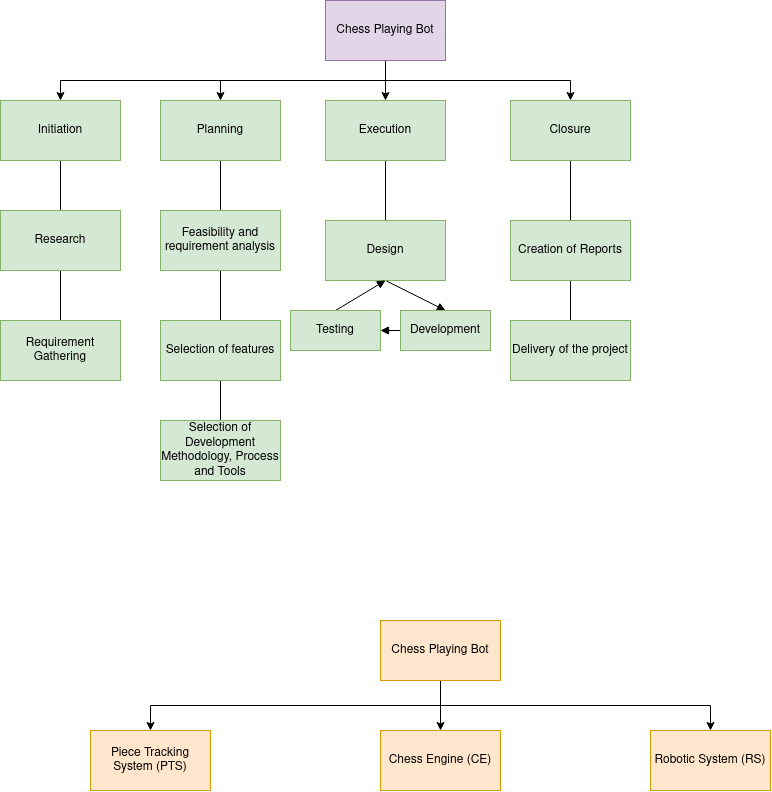

The diagram above was exported from draw.io. Its source (the exported page's mxGraphModel, read from the mxfile embedded in the PNG):
<mxGraphModel dx="1240" dy="666" grid="1" gridSize="10" guides="1" tooltips="1" connect="1" arrows="1" fold="1" page="1" pageScale="1" pageWidth="850" pageHeight="1100" math="0" shadow="0">
  <root>
    <mxCell id="0" />
    <mxCell id="1" parent="0" />
    <mxCell id="QIneBVGQJ86H-E-tX9Qq-7" style="edgeStyle=orthogonalEdgeStyle;rounded=0;orthogonalLoop=1;jettySize=auto;html=1;exitX=0.5;exitY=1;exitDx=0;exitDy=0;entryX=0.5;entryY=0;entryDx=0;entryDy=0;" parent="1" source="QIneBVGQJ86H-E-tX9Qq-1" target="QIneBVGQJ86H-E-tX9Qq-2" edge="1">
      <mxGeometry relative="1" as="geometry" />
    </mxCell>
    <mxCell id="QIneBVGQJ86H-E-tX9Qq-8" style="edgeStyle=orthogonalEdgeStyle;rounded=0;orthogonalLoop=1;jettySize=auto;html=1;exitX=0.5;exitY=1;exitDx=0;exitDy=0;entryX=0.5;entryY=0;entryDx=0;entryDy=0;" parent="1" source="QIneBVGQJ86H-E-tX9Qq-1" target="QIneBVGQJ86H-E-tX9Qq-3" edge="1">
      <mxGeometry relative="1" as="geometry" />
    </mxCell>
    <mxCell id="QIneBVGQJ86H-E-tX9Qq-9" style="edgeStyle=orthogonalEdgeStyle;rounded=0;orthogonalLoop=1;jettySize=auto;html=1;exitX=0.5;exitY=1;exitDx=0;exitDy=0;entryX=0.5;entryY=0;entryDx=0;entryDy=0;" parent="1" source="QIneBVGQJ86H-E-tX9Qq-1" target="QIneBVGQJ86H-E-tX9Qq-4" edge="1">
      <mxGeometry relative="1" as="geometry" />
    </mxCell>
    <mxCell id="QIneBVGQJ86H-E-tX9Qq-11" style="edgeStyle=orthogonalEdgeStyle;rounded=0;orthogonalLoop=1;jettySize=auto;html=1;exitX=0.5;exitY=1;exitDx=0;exitDy=0;" parent="1" source="QIneBVGQJ86H-E-tX9Qq-1" target="QIneBVGQJ86H-E-tX9Qq-6" edge="1">
      <mxGeometry relative="1" as="geometry" />
    </mxCell>
    <mxCell id="QIneBVGQJ86H-E-tX9Qq-1" value="Chess Playing Bot" style="rounded=0;whiteSpace=wrap;html=1;fillColor=#e1d5e7;strokeColor=#9673a6;" parent="1" vertex="1">
      <mxGeometry x="365" y="90" width="120" height="60" as="geometry" />
    </mxCell>
    <mxCell id="QIneBVGQJ86H-E-tX9Qq-15" style="edgeStyle=orthogonalEdgeStyle;rounded=0;orthogonalLoop=1;jettySize=auto;html=1;exitX=0.5;exitY=1;exitDx=0;exitDy=0;entryX=0.5;entryY=0;entryDx=0;entryDy=0;endArrow=none;endFill=0;" parent="1" source="QIneBVGQJ86H-E-tX9Qq-2" target="QIneBVGQJ86H-E-tX9Qq-12" edge="1">
      <mxGeometry relative="1" as="geometry" />
    </mxCell>
    <mxCell id="QIneBVGQJ86H-E-tX9Qq-2" value="Initiation" style="rounded=0;whiteSpace=wrap;html=1;fillColor=#d5e8d4;strokeColor=#82b366;" parent="1" vertex="1">
      <mxGeometry x="40" y="190" width="120" height="60" as="geometry" />
    </mxCell>
    <mxCell id="QIneBVGQJ86H-E-tX9Qq-18" style="edgeStyle=orthogonalEdgeStyle;rounded=0;orthogonalLoop=1;jettySize=auto;html=1;exitX=0.5;exitY=1;exitDx=0;exitDy=0;entryX=0.5;entryY=0;entryDx=0;entryDy=0;endArrow=none;endFill=0;" parent="1" source="QIneBVGQJ86H-E-tX9Qq-3" target="QIneBVGQJ86H-E-tX9Qq-17" edge="1">
      <mxGeometry relative="1" as="geometry" />
    </mxCell>
    <mxCell id="QIneBVGQJ86H-E-tX9Qq-3" value="Planning" style="rounded=0;whiteSpace=wrap;html=1;fillColor=#d5e8d4;strokeColor=#82b366;" parent="1" vertex="1">
      <mxGeometry x="200" y="190" width="120" height="60" as="geometry" />
    </mxCell>
    <mxCell id="QIneBVGQJ86H-E-tX9Qq-29" style="edgeStyle=none;rounded=0;orthogonalLoop=1;jettySize=auto;html=1;exitX=0.5;exitY=1;exitDx=0;exitDy=0;entryX=0.5;entryY=0;entryDx=0;entryDy=0;endArrow=none;endFill=0;" parent="1" source="QIneBVGQJ86H-E-tX9Qq-4" target="QIneBVGQJ86H-E-tX9Qq-23" edge="1">
      <mxGeometry relative="1" as="geometry" />
    </mxCell>
    <mxCell id="QIneBVGQJ86H-E-tX9Qq-4" value="Execution" style="rounded=0;whiteSpace=wrap;html=1;fillColor=#d5e8d4;strokeColor=#82b366;" parent="1" vertex="1">
      <mxGeometry x="365" y="190" width="120" height="60" as="geometry" />
    </mxCell>
    <mxCell id="QIneBVGQJ86H-E-tX9Qq-32" style="edgeStyle=none;rounded=0;orthogonalLoop=1;jettySize=auto;html=1;exitX=0.5;exitY=1;exitDx=0;exitDy=0;entryX=0.5;entryY=0;entryDx=0;entryDy=0;endArrow=none;endFill=0;" parent="1" source="QIneBVGQJ86H-E-tX9Qq-6" target="QIneBVGQJ86H-E-tX9Qq-31" edge="1">
      <mxGeometry relative="1" as="geometry" />
    </mxCell>
    <mxCell id="QIneBVGQJ86H-E-tX9Qq-6" value="Closure" style="rounded=0;whiteSpace=wrap;html=1;fillColor=#d5e8d4;strokeColor=#82b366;" parent="1" vertex="1">
      <mxGeometry x="550" y="190" width="120" height="60" as="geometry" />
    </mxCell>
    <mxCell id="QIneBVGQJ86H-E-tX9Qq-16" style="edgeStyle=orthogonalEdgeStyle;rounded=0;orthogonalLoop=1;jettySize=auto;html=1;exitX=0.5;exitY=1;exitDx=0;exitDy=0;entryX=0.5;entryY=0;entryDx=0;entryDy=0;endArrow=none;endFill=0;" parent="1" source="QIneBVGQJ86H-E-tX9Qq-12" target="QIneBVGQJ86H-E-tX9Qq-13" edge="1">
      <mxGeometry relative="1" as="geometry" />
    </mxCell>
    <mxCell id="QIneBVGQJ86H-E-tX9Qq-12" value="Research" style="rounded=0;whiteSpace=wrap;html=1;fillColor=#d5e8d4;strokeColor=#82b366;" parent="1" vertex="1">
      <mxGeometry x="40" y="300" width="120" height="60" as="geometry" />
    </mxCell>
    <mxCell id="QIneBVGQJ86H-E-tX9Qq-13" value="Requirement Gathering" style="rounded=0;whiteSpace=wrap;html=1;fillColor=#d5e8d4;strokeColor=#82b366;" parent="1" vertex="1">
      <mxGeometry x="40" y="410" width="120" height="60" as="geometry" />
    </mxCell>
    <mxCell id="QIneBVGQJ86H-E-tX9Qq-20" style="edgeStyle=orthogonalEdgeStyle;rounded=0;orthogonalLoop=1;jettySize=auto;html=1;exitX=0.5;exitY=1;exitDx=0;exitDy=0;entryX=0.5;entryY=0;entryDx=0;entryDy=0;endArrow=none;endFill=0;" parent="1" source="QIneBVGQJ86H-E-tX9Qq-17" target="QIneBVGQJ86H-E-tX9Qq-19" edge="1">
      <mxGeometry relative="1" as="geometry" />
    </mxCell>
    <mxCell id="QIneBVGQJ86H-E-tX9Qq-17" value="Feasibility and requirement analysis" style="rounded=0;whiteSpace=wrap;html=1;fillColor=#d5e8d4;strokeColor=#82b366;" parent="1" vertex="1">
      <mxGeometry x="200" y="300" width="120" height="60" as="geometry" />
    </mxCell>
    <mxCell id="QIneBVGQJ86H-E-tX9Qq-22" style="edgeStyle=orthogonalEdgeStyle;rounded=0;orthogonalLoop=1;jettySize=auto;html=1;exitX=0.5;exitY=1;exitDx=0;exitDy=0;endArrow=none;endFill=0;" parent="1" source="QIneBVGQJ86H-E-tX9Qq-19" target="QIneBVGQJ86H-E-tX9Qq-21" edge="1">
      <mxGeometry relative="1" as="geometry" />
    </mxCell>
    <mxCell id="QIneBVGQJ86H-E-tX9Qq-19" value="Selection of features" style="rounded=0;whiteSpace=wrap;html=1;fillColor=#d5e8d4;strokeColor=#82b366;" parent="1" vertex="1">
      <mxGeometry x="200" y="410" width="120" height="60" as="geometry" />
    </mxCell>
    <mxCell id="QIneBVGQJ86H-E-tX9Qq-21" value="Selection of Development Methodology, Process and Tools" style="rounded=0;whiteSpace=wrap;html=1;fillColor=#d5e8d4;strokeColor=#82b366;" parent="1" vertex="1">
      <mxGeometry x="200" y="510" width="120" height="60" as="geometry" />
    </mxCell>
    <mxCell id="QIneBVGQJ86H-E-tX9Qq-30" style="edgeStyle=none;rounded=0;orthogonalLoop=1;jettySize=auto;html=1;exitX=0.5;exitY=1;exitDx=0;exitDy=0;entryX=0.5;entryY=0;entryDx=0;entryDy=0;endArrow=block;endFill=1;" parent="1" source="QIneBVGQJ86H-E-tX9Qq-23" target="QIneBVGQJ86H-E-tX9Qq-24" edge="1">
      <mxGeometry relative="1" as="geometry" />
    </mxCell>
    <mxCell id="QIneBVGQJ86H-E-tX9Qq-23" value="Design" style="rounded=0;whiteSpace=wrap;html=1;fillColor=#d5e8d4;strokeColor=#82b366;" parent="1" vertex="1">
      <mxGeometry x="365" y="310" width="120" height="60" as="geometry" />
    </mxCell>
    <mxCell id="QIneBVGQJ86H-E-tX9Qq-27" style="edgeStyle=none;rounded=0;orthogonalLoop=1;jettySize=auto;html=1;exitX=0;exitY=0.5;exitDx=0;exitDy=0;endArrow=block;endFill=1;" parent="1" source="QIneBVGQJ86H-E-tX9Qq-24" target="QIneBVGQJ86H-E-tX9Qq-25" edge="1">
      <mxGeometry relative="1" as="geometry" />
    </mxCell>
    <mxCell id="QIneBVGQJ86H-E-tX9Qq-24" value="Development" style="rounded=0;whiteSpace=wrap;html=1;fillColor=#d5e8d4;strokeColor=#82b366;" parent="1" vertex="1">
      <mxGeometry x="440" y="400" width="90" height="40" as="geometry" />
    </mxCell>
    <mxCell id="QIneBVGQJ86H-E-tX9Qq-28" style="edgeStyle=none;rounded=0;orthogonalLoop=1;jettySize=auto;html=1;exitX=0.5;exitY=0;exitDx=0;exitDy=0;entryX=0.5;entryY=1;entryDx=0;entryDy=0;endArrow=block;endFill=1;" parent="1" source="QIneBVGQJ86H-E-tX9Qq-25" target="QIneBVGQJ86H-E-tX9Qq-23" edge="1">
      <mxGeometry relative="1" as="geometry" />
    </mxCell>
    <mxCell id="QIneBVGQJ86H-E-tX9Qq-25" value="Testing" style="rounded=0;whiteSpace=wrap;html=1;fillColor=#d5e8d4;strokeColor=#82b366;" parent="1" vertex="1">
      <mxGeometry x="330" y="400" width="90" height="40" as="geometry" />
    </mxCell>
    <mxCell id="QIneBVGQJ86H-E-tX9Qq-34" style="edgeStyle=none;rounded=0;orthogonalLoop=1;jettySize=auto;html=1;exitX=0.5;exitY=1;exitDx=0;exitDy=0;endArrow=none;endFill=0;" parent="1" source="QIneBVGQJ86H-E-tX9Qq-31" target="QIneBVGQJ86H-E-tX9Qq-33" edge="1">
      <mxGeometry relative="1" as="geometry" />
    </mxCell>
    <mxCell id="QIneBVGQJ86H-E-tX9Qq-31" value="Creation of Reports" style="rounded=0;whiteSpace=wrap;html=1;fillColor=#d5e8d4;strokeColor=#82b366;" parent="1" vertex="1">
      <mxGeometry x="550" y="310" width="120" height="60" as="geometry" />
    </mxCell>
    <mxCell id="QIneBVGQJ86H-E-tX9Qq-33" value="Delivery of the project" style="rounded=0;whiteSpace=wrap;html=1;fillColor=#d5e8d4;strokeColor=#82b366;" parent="1" vertex="1">
      <mxGeometry x="550" y="410" width="120" height="60" as="geometry" />
    </mxCell>
    <mxCell id="asqDwYbDQO09LrCdOyw6-6" style="edgeStyle=orthogonalEdgeStyle;rounded=0;orthogonalLoop=1;jettySize=auto;html=1;exitX=0.5;exitY=1;exitDx=0;exitDy=0;" parent="1" source="asqDwYbDQO09LrCdOyw6-1" target="asqDwYbDQO09LrCdOyw6-3" edge="1">
      <mxGeometry relative="1" as="geometry" />
    </mxCell>
    <mxCell id="asqDwYbDQO09LrCdOyw6-7" style="edgeStyle=orthogonalEdgeStyle;rounded=0;orthogonalLoop=1;jettySize=auto;html=1;exitX=0.5;exitY=1;exitDx=0;exitDy=0;entryX=0.5;entryY=0;entryDx=0;entryDy=0;" parent="1" source="asqDwYbDQO09LrCdOyw6-1" target="asqDwYbDQO09LrCdOyw6-2" edge="1">
      <mxGeometry relative="1" as="geometry" />
    </mxCell>
    <mxCell id="asqDwYbDQO09LrCdOyw6-8" style="edgeStyle=orthogonalEdgeStyle;rounded=0;orthogonalLoop=1;jettySize=auto;html=1;exitX=0.5;exitY=1;exitDx=0;exitDy=0;" parent="1" source="asqDwYbDQO09LrCdOyw6-1" target="asqDwYbDQO09LrCdOyw6-4" edge="1">
      <mxGeometry relative="1" as="geometry" />
    </mxCell>
    <mxCell id="asqDwYbDQO09LrCdOyw6-1" value="Chess Playing Bot" style="rounded=0;whiteSpace=wrap;html=1;fillColor=#ffe6cc;strokeColor=#d79b00;" parent="1" vertex="1">
      <mxGeometry x="420" y="710" width="120" height="60" as="geometry" />
    </mxCell>
    <mxCell id="asqDwYbDQO09LrCdOyw6-2" value="Piece Tracking System (PTS)" style="rounded=0;whiteSpace=wrap;html=1;fillColor=#ffe6cc;strokeColor=#d79b00;" parent="1" vertex="1">
      <mxGeometry x="130" y="820" width="120" height="60" as="geometry" />
    </mxCell>
    <mxCell id="asqDwYbDQO09LrCdOyw6-3" value="Chess Engine (CE)" style="rounded=0;whiteSpace=wrap;html=1;fillColor=#ffe6cc;strokeColor=#d79b00;" parent="1" vertex="1">
      <mxGeometry x="420" y="820" width="120" height="60" as="geometry" />
    </mxCell>
    <mxCell id="asqDwYbDQO09LrCdOyw6-4" value="Robotic System (RS)" style="rounded=0;whiteSpace=wrap;html=1;fillColor=#ffe6cc;strokeColor=#d79b00;" parent="1" vertex="1">
      <mxGeometry x="690" y="820" width="120" height="60" as="geometry" />
    </mxCell>
  </root>
</mxGraphModel>